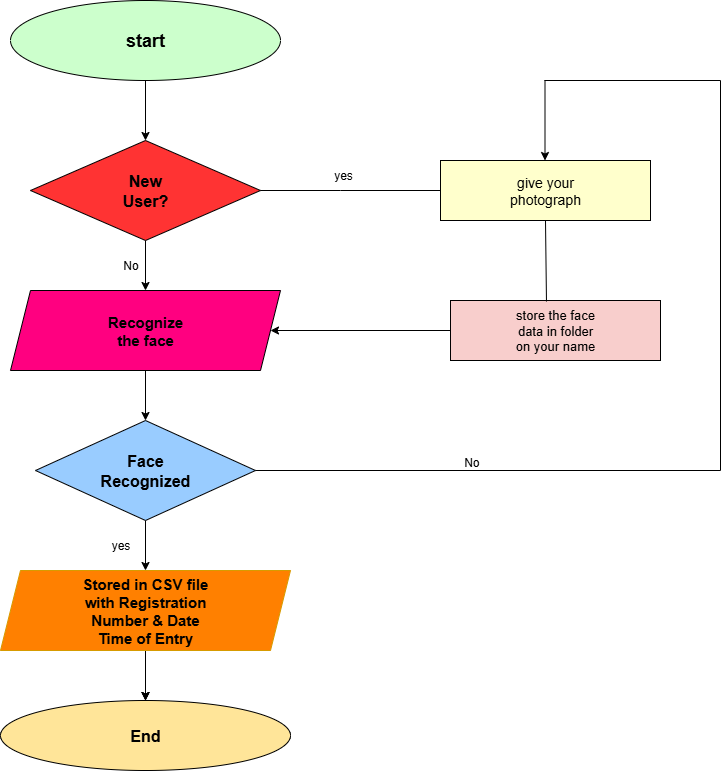

The diagram above was exported from draw.io. Its source (the exported page's mxGraphModel, read from the mxfile embedded in the PNG):
<mxGraphModel dx="1042" dy="562" grid="1" gridSize="10" guides="1" tooltips="1" connect="1" arrows="1" fold="1" page="1" pageScale="1" pageWidth="850" pageHeight="1100" math="0" shadow="0">
  <root>
    <mxCell id="0" />
    <mxCell id="1" parent="0" />
    <mxCell id="0kekYG2gANGn3oX7y4Y_-72" value="" style="edgeStyle=orthogonalEdgeStyle;rounded=0;orthogonalLoop=1;jettySize=auto;html=1;" edge="1" parent="1" source="0kekYG2gANGn3oX7y4Y_-70" target="0kekYG2gANGn3oX7y4Y_-71">
      <mxGeometry relative="1" as="geometry" />
    </mxCell>
    <mxCell id="0kekYG2gANGn3oX7y4Y_-70" value="&lt;font style=&quot;font-size: 18px;&quot;&gt;&lt;b&gt;start&lt;/b&gt;&lt;/font&gt;" style="ellipse;whiteSpace=wrap;html=1;labelBackgroundColor=#CCFFCC;fontColor=default;fillColor=#CCFFCC;" vertex="1" parent="1">
      <mxGeometry x="50" y="60" width="270" height="80" as="geometry" />
    </mxCell>
    <mxCell id="0kekYG2gANGn3oX7y4Y_-74" value="" style="edgeStyle=orthogonalEdgeStyle;rounded=0;orthogonalLoop=1;jettySize=auto;html=1;" edge="1" parent="1" source="0kekYG2gANGn3oX7y4Y_-71" target="0kekYG2gANGn3oX7y4Y_-73">
      <mxGeometry relative="1" as="geometry" />
    </mxCell>
    <mxCell id="0kekYG2gANGn3oX7y4Y_-71" value="&lt;font style=&quot;font-size: 16px;&quot;&gt;&lt;b&gt;New&lt;/b&gt;&lt;/font&gt;&lt;div&gt;&lt;font style=&quot;font-size: 16px;&quot;&gt;&lt;b&gt;User?&lt;/b&gt;&lt;/font&gt;&lt;/div&gt;" style="rhombus;whiteSpace=wrap;html=1;fillColor=#FF3333;" vertex="1" parent="1">
      <mxGeometry x="70" y="200" width="230" height="100" as="geometry" />
    </mxCell>
    <mxCell id="0kekYG2gANGn3oX7y4Y_-76" value="" style="edgeStyle=orthogonalEdgeStyle;rounded=0;orthogonalLoop=1;jettySize=auto;html=1;" edge="1" parent="1" source="0kekYG2gANGn3oX7y4Y_-73" target="0kekYG2gANGn3oX7y4Y_-75">
      <mxGeometry relative="1" as="geometry" />
    </mxCell>
    <mxCell id="0kekYG2gANGn3oX7y4Y_-73" value="&lt;font style=&quot;font-size: 15px;&quot;&gt;&lt;b&gt;Recognize&lt;/b&gt;&lt;/font&gt;&lt;div&gt;&lt;font style=&quot;font-size: 15px;&quot;&gt;&lt;b&gt;the face&lt;/b&gt;&lt;/font&gt;&lt;/div&gt;" style="shape=parallelogram;perimeter=parallelogramPerimeter;whiteSpace=wrap;html=1;fixedSize=1;fillColor=#FF0080;" vertex="1" parent="1">
      <mxGeometry x="50" y="350" width="270" height="80" as="geometry" />
    </mxCell>
    <mxCell id="0kekYG2gANGn3oX7y4Y_-78" value="" style="edgeStyle=orthogonalEdgeStyle;rounded=0;orthogonalLoop=1;jettySize=auto;html=1;" edge="1" parent="1" source="0kekYG2gANGn3oX7y4Y_-75" target="0kekYG2gANGn3oX7y4Y_-77">
      <mxGeometry relative="1" as="geometry" />
    </mxCell>
    <mxCell id="0kekYG2gANGn3oX7y4Y_-75" value="&lt;font style=&quot;font-size: 16px;&quot;&gt;&lt;b&gt;Face&lt;/b&gt;&lt;/font&gt;&lt;div&gt;&lt;font style=&quot;font-size: 16px;&quot;&gt;&lt;b&gt;Recognized&lt;/b&gt;&lt;/font&gt;&lt;/div&gt;" style="rhombus;whiteSpace=wrap;html=1;fillColor=#99CCFF;" vertex="1" parent="1">
      <mxGeometry x="75" y="480" width="220" height="100" as="geometry" />
    </mxCell>
    <mxCell id="0kekYG2gANGn3oX7y4Y_-80" value="" style="edgeStyle=orthogonalEdgeStyle;rounded=0;orthogonalLoop=1;jettySize=auto;html=1;" edge="1" parent="1" source="0kekYG2gANGn3oX7y4Y_-77" target="0kekYG2gANGn3oX7y4Y_-79">
      <mxGeometry relative="1" as="geometry" />
    </mxCell>
    <mxCell id="0kekYG2gANGn3oX7y4Y_-98" value="" style="edgeStyle=orthogonalEdgeStyle;rounded=0;orthogonalLoop=1;jettySize=auto;html=1;" edge="1" parent="1" source="0kekYG2gANGn3oX7y4Y_-77" target="0kekYG2gANGn3oX7y4Y_-79">
      <mxGeometry relative="1" as="geometry" />
    </mxCell>
    <mxCell id="0kekYG2gANGn3oX7y4Y_-99" value="" style="edgeStyle=orthogonalEdgeStyle;rounded=0;orthogonalLoop=1;jettySize=auto;html=1;" edge="1" parent="1" source="0kekYG2gANGn3oX7y4Y_-77" target="0kekYG2gANGn3oX7y4Y_-79">
      <mxGeometry relative="1" as="geometry" />
    </mxCell>
    <mxCell id="0kekYG2gANGn3oX7y4Y_-77" value="&lt;font style=&quot;font-size: 15px;&quot;&gt;&lt;b&gt;Stored in CSV file&lt;/b&gt;&lt;/font&gt;&lt;div&gt;&lt;font style=&quot;font-size: 15px;&quot;&gt;&lt;b&gt;with Registration&lt;/b&gt;&lt;/font&gt;&lt;/div&gt;&lt;div&gt;&lt;font style=&quot;font-size: 15px;&quot;&gt;&lt;b&gt;Number &amp;amp; Date&lt;/b&gt;&lt;/font&gt;&lt;/div&gt;&lt;div&gt;&lt;font style=&quot;font-size: 15px;&quot;&gt;&lt;b&gt;Time of Entry&lt;/b&gt;&lt;/font&gt;&lt;/div&gt;" style="shape=parallelogram;perimeter=parallelogramPerimeter;whiteSpace=wrap;html=1;fixedSize=1;fillColor=#FF8000;gradientColor=#FF8000;strokeColor=#d79b00;" vertex="1" parent="1">
      <mxGeometry x="40" y="630" width="290" height="80" as="geometry" />
    </mxCell>
    <mxCell id="0kekYG2gANGn3oX7y4Y_-79" value="&lt;font style=&quot;font-size: 16px;&quot;&gt;&lt;b&gt;End&lt;/b&gt;&lt;/font&gt;" style="ellipse;whiteSpace=wrap;html=1;fillColor=#FFE599;" vertex="1" parent="1">
      <mxGeometry x="40" y="760" width="290" height="70" as="geometry" />
    </mxCell>
    <mxCell id="0kekYG2gANGn3oX7y4Y_-81" value="" style="endArrow=none;html=1;rounded=0;exitX=1;exitY=0.5;exitDx=0;exitDy=0;" edge="1" parent="1" source="0kekYG2gANGn3oX7y4Y_-71">
      <mxGeometry width="50" height="50" relative="1" as="geometry">
        <mxPoint x="350" y="270" as="sourcePoint" />
        <mxPoint x="480" y="250" as="targetPoint" />
        <Array as="points">
          <mxPoint x="380" y="250" />
        </Array>
      </mxGeometry>
    </mxCell>
    <mxCell id="0kekYG2gANGn3oX7y4Y_-83" value="&lt;font style=&quot;font-size: 14px;&quot;&gt;give your&lt;/font&gt;&lt;div&gt;&lt;font style=&quot;font-size: 14px;&quot;&gt;photograph&lt;/font&gt;&lt;/div&gt;" style="rounded=0;whiteSpace=wrap;html=1;fillColor=#FFFFCC;" vertex="1" parent="1">
      <mxGeometry x="480" y="220" width="210" height="60" as="geometry" />
    </mxCell>
    <mxCell id="0kekYG2gANGn3oX7y4Y_-94" value="" style="edgeStyle=orthogonalEdgeStyle;rounded=0;orthogonalLoop=1;jettySize=auto;html=1;entryX=1;entryY=0.5;entryDx=0;entryDy=0;" edge="1" parent="1" source="0kekYG2gANGn3oX7y4Y_-84" target="0kekYG2gANGn3oX7y4Y_-73">
      <mxGeometry relative="1" as="geometry">
        <mxPoint x="410" y="390" as="targetPoint" />
      </mxGeometry>
    </mxCell>
    <mxCell id="0kekYG2gANGn3oX7y4Y_-84" value="&lt;font style=&quot;font-size: 13px;&quot;&gt;store the face&lt;/font&gt;&lt;div&gt;&lt;font style=&quot;font-size: 13px;&quot;&gt;data in folder&lt;/font&gt;&lt;/div&gt;&lt;div&gt;&lt;font style=&quot;font-size: 13px;&quot;&gt;on your name&lt;/font&gt;&lt;/div&gt;" style="rounded=0;whiteSpace=wrap;html=1;fillColor=#F8CECC;" vertex="1" parent="1">
      <mxGeometry x="490" y="360" width="210" height="60" as="geometry" />
    </mxCell>
    <mxCell id="0kekYG2gANGn3oX7y4Y_-90" value="" style="endArrow=classic;html=1;rounded=0;" edge="1" parent="1">
      <mxGeometry width="50" height="50" relative="1" as="geometry">
        <mxPoint x="584.5" y="140" as="sourcePoint" />
        <mxPoint x="584.5" y="220" as="targetPoint" />
      </mxGeometry>
    </mxCell>
    <mxCell id="0kekYG2gANGn3oX7y4Y_-91" value="" style="endArrow=none;html=1;rounded=0;entryX=1;entryY=0;entryDx=0;entryDy=0;" edge="1" parent="1">
      <mxGeometry width="50" height="50" relative="1" as="geometry">
        <mxPoint x="584" y="140" as="sourcePoint" />
        <mxPoint x="760" y="140" as="targetPoint" />
      </mxGeometry>
    </mxCell>
    <mxCell id="0kekYG2gANGn3oX7y4Y_-95" value="" style="endArrow=none;html=1;rounded=0;entryX=0.5;entryY=1;entryDx=0;entryDy=0;exitX=0.457;exitY=0.017;exitDx=0;exitDy=0;exitPerimeter=0;" edge="1" parent="1" source="0kekYG2gANGn3oX7y4Y_-84" target="0kekYG2gANGn3oX7y4Y_-83">
      <mxGeometry width="50" height="50" relative="1" as="geometry">
        <mxPoint x="585" y="350" as="sourcePoint" />
        <mxPoint x="630" y="310" as="targetPoint" />
      </mxGeometry>
    </mxCell>
    <mxCell id="0kekYG2gANGn3oX7y4Y_-96" value="&lt;div&gt;&lt;br&gt;&lt;/div&gt;&lt;div&gt;&lt;br&gt;&lt;/div&gt;&lt;div&gt;&lt;br&gt;&lt;/div&gt;&lt;div&gt;&lt;br&gt;&lt;/div&gt;&lt;div&gt;&lt;br&gt;&lt;/div&gt;&lt;div&gt;&lt;br&gt;&lt;/div&gt;&lt;div&gt;&amp;nbsp; &amp;nbsp; &amp;nbsp; &amp;nbsp; &amp;nbsp; &amp;nbsp; &amp;nbsp; &amp;nbsp; &amp;nbsp; &amp;nbsp; &amp;nbsp; &amp;nbsp;yes&lt;/div&gt;&lt;div&gt;&amp;nbsp;&lt;/div&gt;&lt;div&gt;&lt;br&gt;&lt;/div&gt;&lt;div&gt;&lt;br&gt;&lt;/div&gt;&lt;div&gt;&lt;br&gt;&lt;/div&gt;&lt;div&gt;&lt;br&gt;&lt;/div&gt;&lt;div&gt;&lt;br&gt;&lt;/div&gt;&lt;div&gt;&amp;nbsp; &amp;nbsp; &amp;nbsp; &amp;nbsp; &amp;nbsp; &amp;nbsp; &amp;nbsp; &amp;nbsp; &amp;nbsp; &amp;nbsp; &amp;nbsp; &amp;nbsp; &amp;nbsp; &amp;nbsp; &amp;nbsp; &amp;nbsp; &amp;nbsp; &amp;nbsp; &amp;nbsp; &amp;nbsp; &amp;nbsp; &amp;nbsp; &amp;nbsp; &amp;nbsp; &amp;nbsp; &amp;nbsp; &amp;nbsp; &amp;nbsp; &amp;nbsp; &amp;nbsp; &amp;nbsp; &amp;nbsp; &amp;nbsp;&lt;/div&gt;&lt;div&gt;&lt;span style=&quot;background-color: transparent; color: light-dark(rgb(0, 0, 0), rgb(255, 255, 255));&quot;&gt;&lt;br&gt;&lt;/span&gt;&lt;/div&gt;&lt;div&gt;&lt;span style=&quot;background-color: transparent; color: light-dark(rgb(0, 0, 0), rgb(255, 255, 255));&quot;&gt;&lt;br&gt;&lt;/span&gt;&lt;/div&gt;&lt;div&gt;&lt;span style=&quot;background-color: transparent; color: light-dark(rgb(0, 0, 0), rgb(255, 255, 255));&quot;&gt;&lt;br&gt;&lt;/span&gt;&lt;/div&gt;&lt;div&gt;&lt;span style=&quot;background-color: transparent; color: light-dark(rgb(0, 0, 0), rgb(255, 255, 255));&quot;&gt;&lt;br&gt;&lt;/span&gt;&lt;/div&gt;&lt;div&gt;&lt;span style=&quot;background-color: transparent; color: light-dark(rgb(0, 0, 0), rgb(255, 255, 255));&quot;&gt;&lt;br&gt;&lt;/span&gt;&lt;/div&gt;&lt;div&gt;&lt;span style=&quot;background-color: transparent; color: light-dark(rgb(0, 0, 0), rgb(255, 255, 255));&quot;&gt;&lt;br&gt;&lt;/span&gt;&lt;/div&gt;&lt;div&gt;&lt;span style=&quot;background-color: transparent; color: light-dark(rgb(0, 0, 0), rgb(255, 255, 255));&quot;&gt;&lt;br&gt;&lt;/span&gt;&lt;/div&gt;&lt;div&gt;&lt;span style=&quot;background-color: transparent; color: light-dark(rgb(0, 0, 0), rgb(255, 255, 255));&quot;&gt;&lt;br&gt;&lt;/span&gt;&lt;/div&gt;&lt;div&gt;&lt;span style=&quot;background-color: transparent; color: light-dark(rgb(0, 0, 0), rgb(255, 255, 255));&quot;&gt;&lt;br&gt;&lt;/span&gt;&lt;/div&gt;&lt;div&gt;&lt;span style=&quot;background-color: transparent; color: light-dark(rgb(0, 0, 0), rgb(255, 255, 255));&quot;&gt;&lt;br&gt;&lt;/span&gt;&lt;/div&gt;&lt;div&gt;&lt;span style=&quot;background-color: transparent; color: light-dark(rgb(0, 0, 0), rgb(255, 255, 255));&quot;&gt;&lt;br&gt;&lt;/span&gt;&lt;/div&gt;&lt;div&gt;&lt;span style=&quot;background-color: transparent; color: light-dark(rgb(0, 0, 0), rgb(255, 255, 255));&quot;&gt;&lt;br&gt;&lt;/span&gt;&lt;/div&gt;&lt;div&gt;&lt;span style=&quot;background-color: transparent; color: light-dark(rgb(0, 0, 0), rgb(255, 255, 255));&quot;&gt;&amp;nbsp; &amp;nbsp; &amp;nbsp; &amp;nbsp; &amp;nbsp; &amp;nbsp; &amp;nbsp; &amp;nbsp; &amp;nbsp; &amp;nbsp; &amp;nbsp; &amp;nbsp; &amp;nbsp; &amp;nbsp; &amp;nbsp; &amp;nbsp; &amp;nbsp; &amp;nbsp; &amp;nbsp; &amp;nbsp; &amp;nbsp; &amp;nbsp; &amp;nbsp; &amp;nbsp; &amp;nbsp; &amp;nbsp; &amp;nbsp; &amp;nbsp; &amp;nbsp; &amp;nbsp; &amp;nbsp; No&lt;/span&gt;&lt;/div&gt;" style="shape=partialRectangle;whiteSpace=wrap;html=1;top=0;left=0;fillColor=none;strokeColor=#000000;gradientColor=default;align=left;" vertex="1" parent="1">
      <mxGeometry x="295" y="140" width="465" height="390" as="geometry" />
    </mxCell>
    <mxCell id="0kekYG2gANGn3oX7y4Y_-100" value="yes" style="text;html=1;align=center;verticalAlign=middle;resizable=0;points=[];autosize=1;strokeColor=none;fillColor=none;" vertex="1" parent="1">
      <mxGeometry x="140" y="590" width="40" height="30" as="geometry" />
    </mxCell>
    <mxCell id="0kekYG2gANGn3oX7y4Y_-101" value="No" style="text;html=1;align=center;verticalAlign=middle;resizable=0;points=[];autosize=1;strokeColor=none;fillColor=none;" vertex="1" parent="1">
      <mxGeometry x="150" y="310" width="40" height="30" as="geometry" />
    </mxCell>
  </root>
</mxGraphModel>